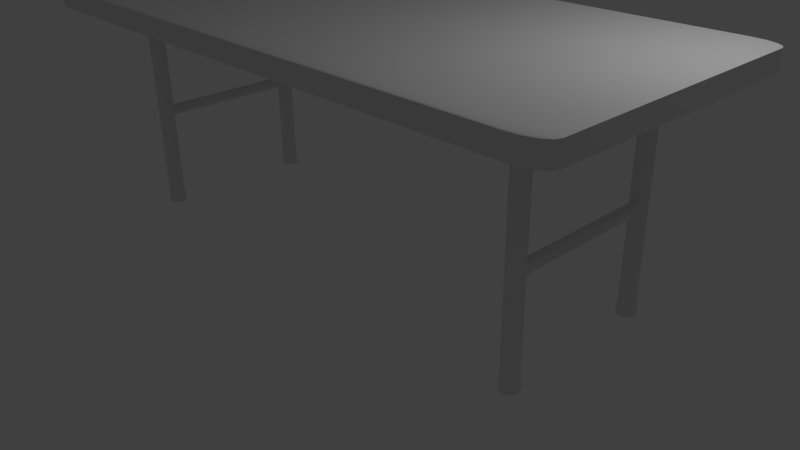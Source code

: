 # Source: foldable_table.blend  (saved by Blender 2.76.0; exported with 4.5.12 LTS)
import bpy
from mathutils import Matrix  # noqa: F401  (used for matrix-valued properties, if any)

bpy.ops.wm.read_factory_settings(use_empty=True)
scene = bpy.context.scene
scene.name = 'Scene'

# ---- collections
col_collection_1 = bpy.data.collections.new('Collection 1'); scene.collection.children.link(col_collection_1)

# ---- world
world_world = bpy.data.worlds.new('World'); scene.world = world_world
world_world.color = (0.05088, 0.05088, 0.05088)
world_world.use_sun_shadow = False
world_world.sun_shadow_jitter_overblur = 0.0
world_world.cycles.sampling_method = 'MANUAL'
world_world.cycles.sample_map_resolution = 256

# ---- cameras
cam_camera = bpy.data.cameras.new('Camera')
cam_camera.clip_end = 100.0
cam_camera.lens = 35.0
cam_camera.sensor_width = 32.0
cam_camera.sensor_height = 18.0
cam_camera.ortho_scale = 7.314
cam_camera.dof.focus_distance = 0.0
cam_camera.dof.aperture_fstop = 128.0

# ---- lights
light_lamp = bpy.data.lights.new('Lamp', 'POINT')
light_lamp.transmission_factor = 0.0
light_lamp.cutoff_distance = 30.0
light_lamp.energy = 100.0
light_lamp.shadow_buffer_clip_start = 1.001
light_lamp.shadow_soft_size = 0.1
light_lamp.shadow_maximum_resolution = 0.006
light_lamp.use_absolute_resolution = True
light_lamp.cycles.use_multiple_importance_sampling = False

# ---- meshes
me_cylinder_001 = bpy.data.meshes.new('Cylinder.001')
me_cylinder_001.from_pydata([(0.0, 1.0, -1.0), (0.0, 1.0, 1.0), (0.7071, 0.7071, -1.0), (0.7071, 0.7071, 1.0), (1.0, -4.371e-08, -1.0), (1.0, -4.371e-08, 1.0), (0.7071, -0.7071, -1.0), (0.7071, -0.7071, 1.0), (-8.742e-08, -1.0, -1.0), (-8.742e-08, -1.0, 1.0), (-0.7071, -0.7071, -1.0), (-0.7071, -0.7071, 1.0), (-1.0, 1.192e-08, -1.0), (-1.0, 1.192e-08, 1.0), (-0.7071, 0.7071, -1.0), (-0.7071, 0.7071, 1.0)], [], [(0, 1, 3, 2), (2, 3, 5, 4), (4, 5, 7, 6), (6, 7, 9, 8), (8, 9, 11, 10), (10, 11, 13, 12), (3, 1, 15, 13, 11, 9, 7, 5), (14, 15, 1, 0), (12, 13, 15, 14), (0, 2, 4, 6, 8, 10, 12, 14)])
me_cylinder_001.use_remesh_preserve_volume = False
me_cylinder_001.use_remesh_preserve_attributes = False
me_cylinder_001.use_mirror_vertex_groups = False
me_cylinder_001.update()
me_cylinder = bpy.data.meshes.new('Cylinder')
me_cylinder.from_pydata([(-7.629e-06, 0.9578, -2.613), (-7.629e-06, 0.9578, 1.0), (0.1865, 0.9394, -2.613), (0.1865, 0.9394, 1.0), (0.3658, 0.8849, -2.613), (0.3658, 0.8849, 1.0), (0.531, 0.7964, -2.613), (0.531, 0.7964, 1.0), (0.6759, 0.6773, -2.613), (0.6759, 0.6773, 1.0), (0.7948, 0.5321, -2.613), (0.7948, 0.5321, 1.0), (0.8831, 0.3665, -2.613), (0.8831, 0.3665, 1.0), (0.9375, 0.1869, -2.613), (0.9375, 0.1869, 1.0), (0.9559, -5.722e-06, -2.613), (0.9559, -5.722e-06, 1.0), (0.9375, -0.1869, -2.613), (0.9375, -0.1869, 1.0), (0.8831, -0.3665, -2.613), (0.8831, -0.3665, 1.0), (0.7948, -0.5321, -2.613), (0.7948, -0.5321, 1.0), (0.6759, -0.6773, -2.613), (0.6759, -0.6773, 1.0), (0.531, -0.7964, -2.613), (0.531, -0.7964, 1.0), (0.3658, -0.8849, -2.613), (0.3658, -0.8849, 1.0), (0.1865, -0.9394, -2.613), (0.1865, -0.9394, 1.0), (-1.144e-05, -0.9578, -2.613), (-1.144e-05, -0.9578, 1.0), (-0.1865, -0.9394, -2.613), (-0.1865, -0.9394, 1.0), (-0.3658, -0.8849, -2.613), (-0.3658, -0.8849, 1.0), (-0.5311, -0.7964, -2.613), (-0.5311, -0.7964, 1.0), (-0.6759, -0.6773, -2.613), (-0.6759, -0.6773, 1.0), (-0.7948, -0.5321, -2.613), (-0.7948, -0.5321, 1.0), (-0.8831, -0.3665, -2.613), (-0.8831, -0.3665, 1.0), (-0.9375, -0.1869, -2.613), (-0.9375, -0.1869, 1.0), (-0.9559, -5.722e-06, -2.613), (-0.9559, -5.722e-06, 1.0), (-0.9375, 0.1869, -2.613), (-0.9375, 0.1869, 1.0), (-0.8831, 0.3665, -2.613), (-0.8831, 0.3665, 1.0), (-0.7948, 0.5321, -2.613), (-0.7948, 0.5321, 1.0), (-0.6759, 0.6773, -2.613), (-0.6759, 0.6773, 1.0), (-0.5311, 0.7964, -2.613), (-0.5311, 0.7964, 1.0), (-0.3658, 0.8849, -2.613), (-0.3658, 0.8849, 1.0), (-0.1865, 0.9394, -2.613), (-0.1865, 0.9394, 1.0), (-7.924e-06, 1.071, -2.722), (0.2084, 1.05, -2.722), (0.4089, 0.9891, -2.722), (0.5936, 0.8902, -2.722), (0.7555, 0.757, -2.722), (0.8884, 0.5948, -2.722), (0.9871, 0.4097, -2.722), (1.048, 0.2089, -2.722), (1.068, -5.729e-06, -2.722), (1.048, -0.2089, -2.722), (0.9871, -0.4097, -2.722), (0.8884, -0.5948, -2.722), (0.7555, -0.757, -2.722), (0.5936, -0.8902, -2.722), (0.4089, -0.9891, -2.722), (0.2084, -1.05, -2.722), (-1.219e-05, -1.071, -2.722), (-0.2085, -1.05, -2.722), (-0.4089, -0.9891, -2.722), (-0.5936, -0.8902, -2.722), (-0.7555, -0.757, -2.722), (-0.8884, -0.5948, -2.722), (-0.9871, -0.4097, -2.722), (-1.048, -0.2089, -2.722), (-1.068, -5.729e-06, -2.722), (-1.048, 0.2089, -2.722), (-0.9871, 0.4097, -2.722), (-0.8884, 0.5948, -2.722), (-0.7555, 0.757, -2.722), (-0.5936, 0.8902, -2.722), (-0.4089, 0.9891, -2.722), (-0.2085, 1.05, -2.722), (-7.924e-06, 1.071, -2.834), (0.2084, 1.05, -2.834), (0.4089, 0.9891, -2.834), (0.5936, 0.8902, -2.834), (0.7555, 0.757, -2.834), (0.8884, 0.5948, -2.834), (0.9871, 0.4097, -2.834), (1.048, 0.2089, -2.834), (1.068, -5.729e-06, -2.834), (1.048, -0.2089, -2.834), (0.9871, -0.4097, -2.834), (0.8884, -0.5948, -2.834), (0.7555, -0.757, -2.834), (0.5936, -0.8902, -2.834), (0.4089, -0.9891, -2.834), (0.2084, -1.05, -2.834), (-1.219e-05, -1.071, -2.834), (-0.2085, -1.05, -2.834), (-0.4089, -0.9891, -2.834), (-0.5936, -0.8902, -2.834), (-0.7555, -0.757, -2.834), (-0.8884, -0.5948, -2.834), (-0.9871, -0.4097, -2.834), (-1.048, -0.2089, -2.834), (-1.068, -5.729e-06, -2.834), (-1.048, 0.2089, -2.834), (-0.9871, 0.4097, -2.834), (-0.8884, 0.5948, -2.834), (-0.7555, 0.757, -2.834), (-0.5936, 0.8902, -2.834), (-0.4089, 0.9891, -2.834), (-0.2085, 1.05, -2.834)], [], [(0, 1, 3, 2), (2, 3, 5, 4), (4, 5, 7, 6), (6, 7, 9, 8), (8, 9, 11, 10), (10, 11, 13, 12), (12, 13, 15, 14), (14, 15, 17, 16), (16, 17, 19, 18), (18, 19, 21, 20), (20, 21, 23, 22), (22, 23, 25, 24), (24, 25, 27, 26), (26, 27, 29, 28), (28, 29, 31, 30), (30, 31, 33, 32), (32, 33, 35, 34), (34, 35, 37, 36), (36, 37, 39, 38), (38, 39, 41, 40), (40, 41, 43, 42), (42, 43, 45, 44), (44, 45, 47, 46), (46, 47, 49, 48), (48, 49, 51, 50), (50, 51, 53, 52), (52, 53, 55, 54), (54, 55, 57, 56), (56, 57, 59, 58), (58, 59, 61, 60), (3, 1, 63, 61, 59, 57, 55, 53, 51, 49, 47, 45, 43, 41, 39, 37, 35, 33, 31, 29, 27, 25, 23, 21, 19, 17, 15, 13, 11, 9, 7, 5), (62, 63, 1, 0), (60, 61, 63, 62), (12, 14, 71, 70), (89, 90, 122, 121), (30, 32, 80, 79), (48, 50, 89, 88), (4, 6, 67, 66), (22, 24, 76, 75), (40, 42, 85, 84), (58, 60, 94, 93), (14, 16, 72, 71), (32, 34, 81, 80), (50, 52, 90, 89), (6, 8, 68, 67), (24, 26, 77, 76), (42, 44, 86, 85), (60, 62, 95, 94), (16, 18, 73, 72), (34, 36, 82, 81), (52, 54, 91, 90), (8, 10, 69, 68), (26, 28, 78, 77), (44, 46, 87, 86), (0, 2, 65, 64), (62, 0, 64, 95), (18, 20, 74, 73), (36, 38, 83, 82), (54, 56, 92, 91), (10, 12, 70, 69), (28, 30, 79, 78), (46, 48, 88, 87), (2, 4, 66, 65), (20, 22, 75, 74), (38, 40, 84, 83), (56, 58, 93, 92), (96, 97, 98, 99, 100, 101, 102, 103, 104, 105, 106, 107, 108, 109, 110, 111, 112, 113, 114, 115, 116, 117, 118, 119, 120, 121, 122, 123, 124, 125, 126, 127), (76, 77, 109, 108), (90, 91, 123, 122), (77, 78, 110, 109), (64, 65, 97, 96), (91, 92, 124, 123), (78, 79, 111, 110), (65, 66, 98, 97), (92, 93, 125, 124), (79, 80, 112, 111), (66, 67, 99, 98), (93, 94, 126, 125), (80, 81, 113, 112), (67, 68, 100, 99), (94, 95, 127, 126), (81, 82, 114, 113), (68, 69, 101, 100), (95, 64, 96, 127), (82, 83, 115, 114), (69, 70, 102, 101), (83, 84, 116, 115), (70, 71, 103, 102), (84, 85, 117, 116), (71, 72, 104, 103), (85, 86, 118, 117), (72, 73, 105, 104), (86, 87, 119, 118), (73, 74, 106, 105), (87, 88, 120, 119), (74, 75, 107, 106), (88, 89, 121, 120), (75, 76, 108, 107)])
me_cylinder.use_remesh_preserve_volume = False
me_cylinder.use_remesh_preserve_attributes = False
me_cylinder.use_mirror_vertex_groups = False
me_cylinder.update()
me_cube_001 = bpy.data.meshes.new('Cube.001')
me_cube_001.from_pydata([(-1.0, -1.0, -1.0), (-1.0, -1.0, 1.0), (-1.0, 1.0, -1.0), (-1.0, 1.0, 1.0), (1.0, -1.0, -1.0), (1.0, -1.0, 1.0), (1.0, 1.0, -1.0), (1.0, 1.0, 1.0)], [], [(1, 3, 2, 0), (3, 7, 6, 2), (7, 5, 4, 6), (5, 1, 0, 4), (0, 2, 6, 4), (5, 7, 3, 1)])
me_cube_001.use_remesh_preserve_volume = False
me_cube_001.use_remesh_preserve_attributes = False
me_cube_001.use_mirror_vertex_groups = False
me_cube_001.update()

# ---- objects
ob_cylinder_005 = bpy.data.objects.new('Cylinder.005', me_cylinder_001)
ob_cylinder_004 = bpy.data.objects.new('Cylinder.004', me_cylinder_001)
ob_cylinder_003 = bpy.data.objects.new('Cylinder.003', me_cylinder)
ob_cylinder_002 = bpy.data.objects.new('Cylinder.002', me_cylinder)
ob_cylinder_001 = bpy.data.objects.new('Cylinder.001', me_cylinder)
ob_cylinder = bpy.data.objects.new('Cylinder', me_cylinder)
ob_cube = bpy.data.objects.new('Cube', me_cube_001)
ob_lamp = bpy.data.objects.new('Lamp', light_lamp)
ob_camera = bpy.data.objects.new('Camera', cam_camera)

# ---- transforms, parenting, visibility, modifiers, constraints
ob_cylinder_005.location = (-3.08, -0.03656, 1.422)
ob_cylinder_005.rotation_euler = (-1.571, -0.0, 0.0)
ob_cylinder_005.scale = (0.07515, 0.07515, 0.9929)
ob_cylinder_005.lineart.crease_threshold = 0.0
ob_cylinder_004.location = (3.14, -0.03656, 1.422)
ob_cylinder_004.rotation_euler = (-1.571, -0.0, 0.0)
ob_cylinder_004.scale = (0.07515, 0.07515, 0.9929)
ob_cylinder_004.lineart.crease_threshold = 0.0
ob_cylinder_003.location = (-3.076, 0.9841, 2.143)
ob_cylinder_003.scale = (0.1068, 0.1066, 0.7212)
ob_cylinder_003.lineart.crease_threshold = 0.0
ob_cylinder_002.location = (-3.076, -1.016, 2.143)
ob_cylinder_002.scale = (0.1068, 0.1066, 0.7212)
ob_cylinder_002.lineart.crease_threshold = 0.0
ob_cylinder_001.location = (3.124, -1.016, 2.143)
ob_cylinder_001.scale = (0.1068, 0.1066, 0.7212)
ob_cylinder_001.lineart.crease_threshold = 0.0
ob_cylinder.location = (3.124, 0.9841, 2.143)
ob_cylinder.scale = (0.1068, 0.1066, 0.7212)
ob_cylinder.lineart.crease_threshold = 0.0
ob_cube.location = (0.0, 0.0, 3.0)
ob_cube.scale = (4.022, 1.874, 0.1355)
ob_cube.lineart.crease_threshold = 0.0
_m = ob_cube.modifiers.new('Bevel', 'BEVEL')
_m.segments = 4
_m.limit_method = 'NONE'
_m.spread = 0.0
ob_lamp.location = (4.076, 1.005, 5.904)
ob_lamp.rotation_euler = (0.6503, 0.05522, 1.866)
ob_lamp.lock_rotations_4d = False
ob_lamp.empty_display_type = 'ARROWS'
ob_lamp.color = (0.0, 0.0, 0.0, 0.0)
ob_lamp.lineart.crease_threshold = 0.0
ob_camera.location = (7.481, -6.508, 5.344)
ob_camera.rotation_euler = (1.109, 0.01082, 0.8149)
ob_camera.lock_rotations_4d = False
ob_camera.empty_display_type = 'ARROWS'
ob_camera.color = (0.0, 0.0, 0.0, 0.0)
ob_camera.display_type = 'WIRE'
ob_camera.lineart.crease_threshold = 0.0

# ---- collection membership
col_collection_1.objects.link(ob_cylinder_005)
col_collection_1.objects.link(ob_cylinder_004)
col_collection_1.objects.link(ob_cylinder_003)
col_collection_1.objects.link(ob_cylinder_002)
col_collection_1.objects.link(ob_cylinder_001)
col_collection_1.objects.link(ob_cylinder)
col_collection_1.objects.link(ob_cube)
col_collection_1.objects.link(ob_lamp)
col_collection_1.objects.link(ob_camera)

# ---- scene / render settings (as saved in the file)
scene.camera = ob_camera
scene.frame_start = 1; scene.frame_end = 250; scene.frame_set(1)
scene.render.engine = 'BLENDER_EEVEE_NEXT'
scene.render.resolution_percentage = 50
scene.render.dither_intensity = 0.0
scene.cycles.use_denoising = False
scene.cycles.samples = 10
scene.cycles.sampling_pattern = 'TABULATED_SOBOL'
scene.cycles.light_sampling_threshold = 0.0
scene.cycles.use_adaptive_sampling = False
scene.cycles.use_light_tree = False
scene.cycles.blur_glossy = 0.0
scene.cycles.pixel_filter_type = 'GAUSSIAN'
scene.cycles.sample_clamp_indirect = 0.0
scene.view_settings.view_transform = 'Standard'
bpy.context.view_layer.update()
